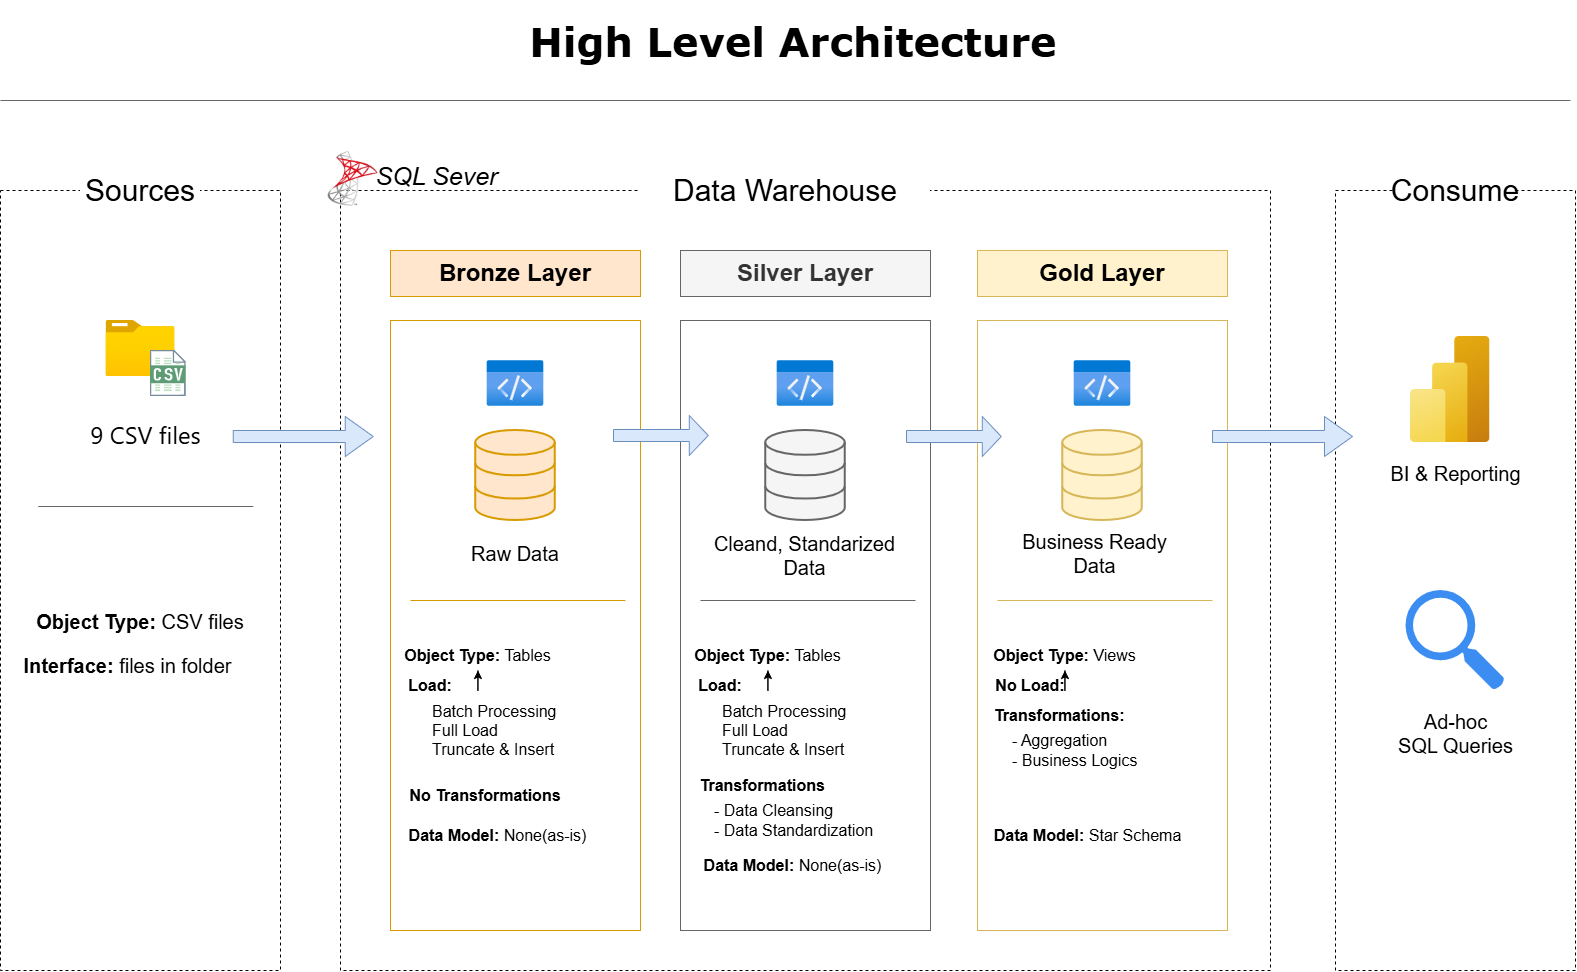

The diagram above was exported from draw.io. Its source (the exported page's mxGraphModel, read from the mxfile embedded in the PNG):
<mxGraphModel dx="2946" dy="1588" grid="1" gridSize="10" guides="1" tooltips="1" connect="1" arrows="1" fold="1" page="0" pageScale="1" pageWidth="850" pageHeight="1100" math="0" shadow="0">
  <root>
    <mxCell id="0" />
    <mxCell id="1" parent="0" />
    <mxCell id="OJrKfDZV1HhFzKS5y5BE-2" parent="1" style="rounded=0;whiteSpace=wrap;html=1;fillColor=none;dashed=1;" value="&amp;nbsp; &amp;nbsp; &amp;nbsp; &amp;nbsp; &amp;nbsp; &amp;nbsp; " vertex="1">
      <mxGeometry height="780" width="280" x="-700" y="-110" as="geometry" />
    </mxCell>
    <mxCell id="OJrKfDZV1HhFzKS5y5BE-3" parent="1" style="rounded=0;whiteSpace=wrap;html=1;fillColor=none;dashed=1;" value="&amp;nbsp; &amp;nbsp; &amp;nbsp; &amp;nbsp; &amp;nbsp; &amp;nbsp; &amp;nbsp; &amp;nbsp; &amp;nbsp; &amp;nbsp; &amp;nbsp; &amp;nbsp; &amp;nbsp; &amp;nbsp; &amp;nbsp; &amp;nbsp; &amp;nbsp; &amp;nbsp; &amp;nbsp; &amp;nbsp; &amp;nbsp; &amp;nbsp; &amp;nbsp; &amp;nbsp; &amp;nbsp; &amp;nbsp; &amp;nbsp; &amp;nbsp; &amp;nbsp; &amp;nbsp; &amp;nbsp; &amp;nbsp; &amp;nbsp; &amp;nbsp; &amp;nbsp; &amp;nbsp; &amp;nbsp; &amp;nbsp; &amp;nbsp; &amp;nbsp; &amp;nbsp; &amp;nbsp; &amp;nbsp; &amp;nbsp; &amp;nbsp; &amp;nbsp; &amp;nbsp; &amp;nbsp; &amp;nbsp; &amp;nbsp; &amp;nbsp; &amp;nbsp; &amp;nbsp; &amp;nbsp; &amp;nbsp; &amp;nbsp; &amp;nbsp; " vertex="1">
      <mxGeometry height="780" width="930" x="-360" y="-110" as="geometry" />
    </mxCell>
    <mxCell id="OJrKfDZV1HhFzKS5y5BE-4" parent="1" style="rounded=0;whiteSpace=wrap;html=1;fillColor=none;dashed=1;" value="" vertex="1">
      <mxGeometry height="780" width="240" x="635" y="-110" as="geometry" />
    </mxCell>
    <mxCell id="OJrKfDZV1HhFzKS5y5BE-6" parent="1" style="rounded=0;whiteSpace=wrap;html=1;fillColor=default;strokeColor=none;" value="&lt;font style=&quot;font-size: 30px;&quot;&gt;Sources&lt;/font&gt;" vertex="1">
      <mxGeometry height="40" width="120" x="-620" y="-130" as="geometry" />
    </mxCell>
    <mxCell id="OJrKfDZV1HhFzKS5y5BE-7" parent="1" style="rounded=0;whiteSpace=wrap;html=1;strokeColor=none;fontSize=30;" value="&lt;font&gt;Data Warehouse&lt;/font&gt;" vertex="1">
      <mxGeometry height="40" width="290" x="-60" y="-130" as="geometry" />
    </mxCell>
    <mxCell id="OJrKfDZV1HhFzKS5y5BE-8" parent="1" style="rounded=0;whiteSpace=wrap;html=1;fillColor=default;strokeColor=none;fontSize=30;" value="Consume" vertex="1">
      <mxGeometry height="40" width="120" x="695" y="-130" as="geometry" />
    </mxCell>
    <mxCell id="OJrKfDZV1HhFzKS5y5BE-9" parent="1" style="image;aspect=fixed;html=1;align=center;fontSize=12;image=img/lib/azure2/general/Folder_Blank.svg;points=[[0.5,0.083,0],[0.5,1,0],[0.003,0.5,0],[0.998,0.554,0],[0.99,0.114,0],[0.987,0.996,0],[0.013,0.996,0],[0.013,0.004,0]];labelPerimeter=1;" value="" vertex="1">
      <mxGeometry height="56.00000000000001" width="69" x="-594.5" y="20" as="geometry" />
    </mxCell>
    <mxCell id="OJrKfDZV1HhFzKS5y5BE-10" parent="1" style="shape=image;html=1;verticalAlign=top;verticalLabelPosition=bottom;labelBackgroundColor=#ffffff;imageAspect=0;aspect=fixed;image=https://icons.diagrams.net/assets/integration/1/CSV_File.svg;labelPerimeter=1;" value="" vertex="1">
      <mxGeometry height="46" width="35.53" x="-550" y="50" as="geometry" />
    </mxCell>
    <mxCell id="OJrKfDZV1HhFzKS5y5BE-11" parent="1" style="text;html=1;whiteSpace=wrap;strokeColor=none;fillColor=none;align=center;verticalAlign=middle;rounded=0;fontColor=#000000;fontSize=24;" value="&lt;span style=&quot;font-family: anthropic-sans, -apple-system, BlinkMacSystemFont, &amp;quot;Segoe UI&amp;quot;, sans-serif; text-align: start; white-space: nowrap;&quot;&gt;9 CSV files&lt;/span&gt;" vertex="1">
      <mxGeometry height="30" width="79.5" x="-594.5" y="120" as="geometry" />
    </mxCell>
    <mxCell id="OJrKfDZV1HhFzKS5y5BE-12" parent="1" style="rounded=0;whiteSpace=wrap;html=1;fillColor=none;strokeColor=#d79b00;" value="" vertex="1">
      <mxGeometry height="610" width="250" x="-310" y="20" as="geometry" />
    </mxCell>
    <mxCell id="OJrKfDZV1HhFzKS5y5BE-13" parent="1" style="rounded=0;whiteSpace=wrap;html=1;fillColor=#ffe6cc;strokeColor=#d79b00;fontSize=24;fontStyle=1" value="&lt;span&gt;Bronze Layer&lt;/span&gt;" vertex="1">
      <mxGeometry height="46" width="250" x="-310" y="-50" as="geometry" />
    </mxCell>
    <mxCell id="OJrKfDZV1HhFzKS5y5BE-15" parent="1" style="html=1;verticalLabelPosition=bottom;align=center;labelBackgroundColor=#ffffff;verticalAlign=top;strokeWidth=2;strokeColor=#d79b00;shadow=0;dashed=0;shape=mxgraph.ios7.icons.data;labelPerimeter=1;fillColor=#ffe6cc;" value="" vertex="1">
      <mxGeometry height="90" width="79.5" x="-224.75" y="130" as="geometry" />
    </mxCell>
    <mxCell id="OJrKfDZV1HhFzKS5y5BE-16" parent="1" style="image;aspect=fixed;html=1;align=center;fontSize=12;image=img/lib/azure2/general/Code.svg;points=[[0.5,0.003,0],[0.5,0.997,0],[0,0.5,0],[1,0.5,0],[0.985,0.01,0],[0.985,0.99,0],[0.015,0.99,0],[0.015,0.01,0]];labelPerimeter=1;" value="" vertex="1">
      <mxGeometry height="46" width="56.62" x="-213.31" y="60" as="geometry" />
    </mxCell>
    <mxCell id="OJrKfDZV1HhFzKS5y5BE-17" parent="1" style="text;html=1;whiteSpace=wrap;strokeColor=none;fillColor=none;align=center;verticalAlign=middle;rounded=0;fontSize=20;" value="Raw Data" vertex="1">
      <mxGeometry height="46" width="140" x="-255" y="230" as="geometry" />
    </mxCell>
    <mxCell id="OJrKfDZV1HhFzKS5y5BE-18" parent="1" style="text;html=1;whiteSpace=wrap;strokeColor=none;fillColor=none;align=center;verticalAlign=middle;rounded=0;fontSize=16;fontStyle=1" value="Object Type: &lt;span style=&quot;font-weight: normal;&quot;&gt;Tables&lt;/span&gt;" vertex="1">
      <mxGeometry height="30" width="185.25" x="-315.25" y="340" as="geometry" />
    </mxCell>
    <mxCell id="OJrKfDZV1HhFzKS5y5BE-19" edge="1" parent="1" source="OJrKfDZV1HhFzKS5y5BE-18" style="edgeStyle=orthogonalEdgeStyle;rounded=0;orthogonalLoop=1;jettySize=auto;html=1;innerLoopWaypoints=1;exitX=0.5;exitY=1;exitDx=0;exitDy=0;defaultLabelBackgroundColor=page;" target="OJrKfDZV1HhFzKS5y5BE-18">
      <mxGeometry relative="1" as="geometry" />
    </mxCell>
    <mxCell id="OJrKfDZV1HhFzKS5y5BE-20" parent="1" style="text;html=1;whiteSpace=wrap;strokeColor=none;fillColor=none;align=center;verticalAlign=middle;rounded=0;fontSize=16;fontStyle=1" value="Load:" vertex="1">
      <mxGeometry height="30" width="140" x="-340" y="370" as="geometry" />
    </mxCell>
    <mxCell id="OJrKfDZV1HhFzKS5y5BE-21" parent="1" style="text;html=1;whiteSpace=wrap;strokeColor=none;fillColor=none;align=left;verticalAlign=middle;rounded=0;fontSize=16;" value="Batch Processing&lt;div&gt;Full Load&lt;/div&gt;&lt;div&gt;Truncate &amp;amp; Insert&lt;/div&gt;" vertex="1">
      <mxGeometry height="100" width="170" x="-270" y="380" as="geometry" />
    </mxCell>
    <mxCell id="OJrKfDZV1HhFzKS5y5BE-22" parent="1" style="text;html=1;whiteSpace=wrap;strokeColor=none;fillColor=none;align=center;verticalAlign=middle;rounded=0;fontSize=16;fontStyle=1" value="No Transformations" vertex="1">
      <mxGeometry height="30" width="170" x="-300" y="480" as="geometry" />
    </mxCell>
    <mxCell id="OJrKfDZV1HhFzKS5y5BE-23" parent="1" style="text;html=1;whiteSpace=wrap;strokeColor=none;fillColor=none;align=center;verticalAlign=middle;rounded=0;fontSize=16;fontStyle=1" value="Data Model: &lt;span style=&quot;font-weight: normal;&quot;&gt;None(as-is)&lt;/span&gt;" vertex="1">
      <mxGeometry height="30" width="195" x="-300" y="520" as="geometry" />
    </mxCell>
    <mxCell id="OJrKfDZV1HhFzKS5y5BE-25" parent="1" style="verticalLabelPosition=bottom;shadow=0;dashed=0;align=center;html=1;verticalAlign=top;strokeWidth=1;shape=mxgraph.mockup.markup.line;strokeColor=#d79b00;labelPerimeter=1;fillColor=#ffe6cc;" value="" vertex="1">
      <mxGeometry height="20" width="215" x="-290" y="290" as="geometry" />
    </mxCell>
    <mxCell id="OJrKfDZV1HhFzKS5y5BE-37" parent="1" style="rounded=0;whiteSpace=wrap;html=1;fillColor=none;strokeColor=#666666;fontColor=#333333;" value="" vertex="1">
      <mxGeometry height="610" width="250" x="-20" y="20" as="geometry" />
    </mxCell>
    <mxCell id="OJrKfDZV1HhFzKS5y5BE-38" parent="1" style="rounded=0;whiteSpace=wrap;html=1;fillColor=#f5f5f5;strokeColor=#666666;fontSize=24;fontStyle=1;fontColor=#333333;" value="&lt;span&gt;Silver Layer&lt;/span&gt;" vertex="1">
      <mxGeometry height="46" width="250" x="-20" y="-50" as="geometry" />
    </mxCell>
    <mxCell id="OJrKfDZV1HhFzKS5y5BE-39" parent="1" style="html=1;verticalLabelPosition=bottom;align=center;labelBackgroundColor=#ffffff;verticalAlign=top;strokeWidth=2;strokeColor=#666666;shadow=0;dashed=0;shape=mxgraph.ios7.icons.data;labelPerimeter=1;fillColor=#f5f5f5;fontColor=#333333;" value="" vertex="1">
      <mxGeometry height="90" width="79.5" x="65.25" y="130" as="geometry" />
    </mxCell>
    <mxCell id="OJrKfDZV1HhFzKS5y5BE-40" parent="1" style="image;aspect=fixed;html=1;align=center;fontSize=12;image=img/lib/azure2/general/Code.svg;points=[[0.5,0.003,0],[0.5,0.997,0],[0,0.5,0],[1,0.5,0],[0.985,0.01,0],[0.985,0.99,0],[0.015,0.99,0],[0.015,0.01,0]];labelPerimeter=1;" value="" vertex="1">
      <mxGeometry height="46" width="56.62" x="76.69" y="60" as="geometry" />
    </mxCell>
    <mxCell id="OJrKfDZV1HhFzKS5y5BE-41" parent="1" style="text;html=1;whiteSpace=wrap;strokeColor=none;fillColor=none;align=center;verticalAlign=middle;rounded=0;fontSize=20;" value="Cleand, Standarized Data" vertex="1">
      <mxGeometry height="46" width="185.25" x="12.379999999999999" y="232" as="geometry" />
    </mxCell>
    <mxCell id="OJrKfDZV1HhFzKS5y5BE-42" parent="1" style="text;html=1;whiteSpace=wrap;strokeColor=none;fillColor=none;align=center;verticalAlign=middle;rounded=0;fontSize=16;fontStyle=1" value="Object Type: &lt;span style=&quot;font-weight: normal;&quot;&gt;Tables&lt;/span&gt;" vertex="1">
      <mxGeometry height="30" width="185.25" x="-25.25" y="340" as="geometry" />
    </mxCell>
    <mxCell id="OJrKfDZV1HhFzKS5y5BE-43" edge="1" parent="1" source="OJrKfDZV1HhFzKS5y5BE-42" style="edgeStyle=orthogonalEdgeStyle;rounded=0;orthogonalLoop=1;jettySize=auto;html=1;innerLoopWaypoints=1;exitX=0.5;exitY=1;exitDx=0;exitDy=0;defaultLabelBackgroundColor=page;" target="OJrKfDZV1HhFzKS5y5BE-42">
      <mxGeometry relative="1" as="geometry" />
    </mxCell>
    <mxCell id="OJrKfDZV1HhFzKS5y5BE-44" parent="1" style="text;html=1;whiteSpace=wrap;strokeColor=none;fillColor=none;align=center;verticalAlign=middle;rounded=0;fontSize=16;fontStyle=1" value="Load:" vertex="1">
      <mxGeometry height="30" width="140" x="-50" y="370" as="geometry" />
    </mxCell>
    <mxCell id="OJrKfDZV1HhFzKS5y5BE-45" parent="1" style="text;html=1;whiteSpace=wrap;strokeColor=none;fillColor=none;align=left;verticalAlign=middle;rounded=0;fontSize=16;" value="Batch Processing&lt;div&gt;Full Load&lt;/div&gt;&lt;div&gt;Truncate &amp;amp; Insert&lt;/div&gt;" vertex="1">
      <mxGeometry height="100" width="170" x="20" y="380" as="geometry" />
    </mxCell>
    <mxCell id="OJrKfDZV1HhFzKS5y5BE-46" parent="1" style="text;html=1;whiteSpace=wrap;strokeColor=none;fillColor=none;align=center;verticalAlign=middle;rounded=0;fontSize=16;fontStyle=1" value="&amp;nbsp;Transformations" vertex="1">
      <mxGeometry height="30" width="170" x="-25.25" y="470" as="geometry" />
    </mxCell>
    <mxCell id="OJrKfDZV1HhFzKS5y5BE-47" parent="1" style="text;html=1;whiteSpace=wrap;strokeColor=none;fillColor=none;align=center;verticalAlign=middle;rounded=0;fontSize=16;fontStyle=1" value="Data Model: &lt;span style=&quot;font-weight: normal;&quot;&gt;None(as-is)&lt;/span&gt;" vertex="1">
      <mxGeometry height="30" width="195" x="-5" y="550" as="geometry" />
    </mxCell>
    <mxCell id="OJrKfDZV1HhFzKS5y5BE-48" parent="1" style="verticalLabelPosition=bottom;shadow=0;dashed=0;align=center;html=1;verticalAlign=top;strokeWidth=1;shape=mxgraph.mockup.markup.line;strokeColor=#666666;labelPerimeter=1;fillColor=#f5f5f5;fontColor=#333333;" value="" vertex="1">
      <mxGeometry height="20" width="215" y="290" as="geometry" />
    </mxCell>
    <mxCell id="OJrKfDZV1HhFzKS5y5BE-49" parent="1" style="rounded=0;whiteSpace=wrap;html=1;fillColor=none;strokeColor=#d6b656;" value="" vertex="1">
      <mxGeometry height="610" width="250" x="277" y="20" as="geometry" />
    </mxCell>
    <mxCell id="OJrKfDZV1HhFzKS5y5BE-50" parent="1" style="rounded=0;whiteSpace=wrap;html=1;fillColor=#fff2cc;strokeColor=#d6b656;fontSize=24;fontStyle=1" value="&lt;span&gt;Gold Layer&lt;/span&gt;" vertex="1">
      <mxGeometry height="46" width="250" x="277" y="-50" as="geometry" />
    </mxCell>
    <mxCell id="OJrKfDZV1HhFzKS5y5BE-51" parent="1" style="html=1;verticalLabelPosition=bottom;align=center;labelBackgroundColor=#ffffff;verticalAlign=top;strokeWidth=2;strokeColor=#d6b656;shadow=0;dashed=0;shape=mxgraph.ios7.icons.data;labelPerimeter=1;fillColor=#fff2cc;" value="" vertex="1">
      <mxGeometry height="90" width="79.5" x="362.25" y="130" as="geometry" />
    </mxCell>
    <mxCell id="OJrKfDZV1HhFzKS5y5BE-52" parent="1" style="image;aspect=fixed;html=1;align=center;fontSize=12;image=img/lib/azure2/general/Code.svg;points=[[0.5,0.003,0],[0.5,0.997,0],[0,0.5,0],[1,0.5,0],[0.985,0.01,0],[0.985,0.99,0],[0.015,0.99,0],[0.015,0.01,0]];labelPerimeter=1;" value="" vertex="1">
      <mxGeometry height="46" width="56.62" x="373.69" y="60" as="geometry" />
    </mxCell>
    <mxCell id="OJrKfDZV1HhFzKS5y5BE-53" parent="1" style="text;html=1;whiteSpace=wrap;strokeColor=none;fillColor=none;align=center;verticalAlign=middle;rounded=0;fontSize=20;" value="Business Ready Data" vertex="1">
      <mxGeometry height="46" width="155" x="317" y="230" as="geometry" />
    </mxCell>
    <mxCell id="OJrKfDZV1HhFzKS5y5BE-54" parent="1" style="text;html=1;whiteSpace=wrap;strokeColor=none;fillColor=none;align=center;verticalAlign=middle;rounded=0;fontSize=16;fontStyle=1" value="Object Type: &lt;span style=&quot;font-weight: normal;&quot;&gt;Views&lt;/span&gt;" vertex="1">
      <mxGeometry height="30" width="185.25" x="271.75" y="340" as="geometry" />
    </mxCell>
    <mxCell id="OJrKfDZV1HhFzKS5y5BE-55" edge="1" parent="1" source="OJrKfDZV1HhFzKS5y5BE-54" style="edgeStyle=orthogonalEdgeStyle;rounded=0;orthogonalLoop=1;jettySize=auto;html=1;innerLoopWaypoints=1;exitX=0.5;exitY=1;exitDx=0;exitDy=0;defaultLabelBackgroundColor=page;" target="OJrKfDZV1HhFzKS5y5BE-54">
      <mxGeometry relative="1" as="geometry" />
    </mxCell>
    <mxCell id="OJrKfDZV1HhFzKS5y5BE-56" parent="1" style="text;html=1;whiteSpace=wrap;strokeColor=none;fillColor=none;align=center;verticalAlign=middle;rounded=0;fontSize=16;fontStyle=1" value="No Load:" vertex="1">
      <mxGeometry height="30" width="140" x="260" y="370" as="geometry" />
    </mxCell>
    <mxCell id="OJrKfDZV1HhFzKS5y5BE-57" parent="1" style="text;html=1;whiteSpace=wrap;strokeColor=none;fillColor=none;align=left;verticalAlign=middle;rounded=0;fontSize=16;" value="&lt;div&gt;&lt;span style=&quot;background-color: transparent; color: light-dark(#000000, var(--ge-light-color, #ffffff));&quot;&gt;- Aggregation&lt;/span&gt;&lt;/div&gt;&lt;div&gt;&lt;span style=&quot;background-color: transparent; color: light-dark(#000000, var(--ge-light-color, #ffffff));&quot;&gt;- Business Logics&lt;/span&gt;&lt;/div&gt;" vertex="1">
      <mxGeometry height="100" width="170" x="309.5" y="400" as="geometry" />
    </mxCell>
    <mxCell id="OJrKfDZV1HhFzKS5y5BE-58" parent="1" style="text;html=1;whiteSpace=wrap;strokeColor=none;fillColor=none;align=center;verticalAlign=middle;rounded=0;fontSize=16;fontStyle=1" value="&amp;nbsp;Transformations:" vertex="1">
      <mxGeometry height="30" width="170" x="271.75" y="400" as="geometry" />
    </mxCell>
    <mxCell id="OJrKfDZV1HhFzKS5y5BE-59" parent="1" style="text;html=1;whiteSpace=wrap;strokeColor=none;fillColor=none;align=center;verticalAlign=middle;rounded=0;fontSize=16;fontStyle=1" value="Data Model: &lt;span style=&quot;font-weight: normal;&quot;&gt;Star Schema&lt;/span&gt;" vertex="1">
      <mxGeometry height="30" width="195" x="290" y="520" as="geometry" />
    </mxCell>
    <mxCell id="OJrKfDZV1HhFzKS5y5BE-60" parent="1" style="verticalLabelPosition=bottom;shadow=0;dashed=0;align=center;html=1;verticalAlign=top;strokeWidth=1;shape=mxgraph.mockup.markup.line;strokeColor=#d6b656;labelPerimeter=1;fillColor=#fff2cc;" value="" vertex="1">
      <mxGeometry height="20" width="215" x="297" y="290" as="geometry" />
    </mxCell>
    <mxCell id="OJrKfDZV1HhFzKS5y5BE-62" parent="1" style="text;html=1;whiteSpace=wrap;strokeColor=none;fillColor=none;align=left;verticalAlign=middle;rounded=0;fontSize=16;" value="&lt;div&gt;&lt;span style=&quot;background-color: transparent; color: light-dark(#000000, var(--ge-light-color, #ffffff));&quot;&gt;- Data Cleansing&lt;/span&gt;&lt;/div&gt;&lt;div&gt;&lt;span style=&quot;background-color: transparent; color: light-dark(#000000, var(--ge-light-color, #ffffff));&quot;&gt;-&amp;nbsp;&lt;/span&gt;&lt;span style=&quot;background-color: transparent; color: light-dark(#000000, var(--ge-light-color, #ffffff));&quot;&gt;Data Standardization&lt;/span&gt;&lt;/div&gt;" vertex="1">
      <mxGeometry height="100" width="170" x="12.379999999999995" y="470" as="geometry" />
    </mxCell>
    <mxCell id="OJrKfDZV1HhFzKS5y5BE-63" parent="1" style="image;aspect=fixed;html=1;align=center;fontSize=12;image=img/lib/azure2/analytics/Power_BI_Embedded.svg;points=[[0.777,0,0],[0.5,1,0],[0.038,0.5,0],[1,0.5,0],[0.993,0.018,0],[0.993,0.982,0],[0.007,0.982,0]];labelPerimeter=1;" value="" vertex="1">
      <mxGeometry height="106" width="79.5" x="710" y="36" as="geometry" />
    </mxCell>
    <mxCell id="OJrKfDZV1HhFzKS5y5BE-64" parent="1" style="text;html=1;whiteSpace=wrap;strokeColor=none;fillColor=none;align=center;verticalAlign=middle;rounded=0;fontSize=20;" value="BI &amp;amp; Reporting" vertex="1">
      <mxGeometry height="46" width="155" x="677.5" y="150" as="geometry" />
    </mxCell>
    <mxCell id="OJrKfDZV1HhFzKS5y5BE-65" parent="1" style="sketch=0;html=1;aspect=fixed;strokeColor=none;shadow=0;fillColor=#3B8DF1;verticalAlign=top;labelPosition=center;verticalLabelPosition=bottom;shape=mxgraph.gcp2.search;labelPerimeter=1;" value="" vertex="1">
      <mxGeometry height="100" width="99" x="705.5" y="290" as="geometry" />
    </mxCell>
    <mxCell id="OJrKfDZV1HhFzKS5y5BE-66" parent="1" style="text;html=1;whiteSpace=wrap;strokeColor=none;fillColor=none;align=center;verticalAlign=middle;rounded=0;fontSize=20;" value="Ad-hoc&lt;br&gt;SQL Queries" vertex="1">
      <mxGeometry height="46" width="155" x="677.5" y="410" as="geometry" />
    </mxCell>
    <mxCell id="OJrKfDZV1HhFzKS5y5BE-67" parent="1" style="text;html=1;whiteSpace=wrap;strokeColor=none;fillColor=none;align=center;verticalAlign=middle;rounded=0;fontSize=20;fontStyle=1" value="Object Type: &lt;span style=&quot;font-weight: normal;&quot;&gt;CSV files&lt;/span&gt;" vertex="1">
      <mxGeometry height="30" width="240" x="-680" y="306" as="geometry" />
    </mxCell>
    <mxCell id="OJrKfDZV1HhFzKS5y5BE-68" parent="1" style="verticalLabelPosition=bottom;shadow=0;dashed=0;align=center;html=1;verticalAlign=top;strokeWidth=1;shape=mxgraph.mockup.markup.line;strokeColor=#666666;labelPerimeter=1;fillColor=#f5f5f5;fontColor=#333333;" value="" vertex="1">
      <mxGeometry height="20" width="215" x="-662.25" y="196" as="geometry" />
    </mxCell>
    <mxCell id="OJrKfDZV1HhFzKS5y5BE-69" parent="1" style="text;html=1;whiteSpace=wrap;strokeColor=none;fillColor=none;align=center;verticalAlign=middle;rounded=0;fontSize=20;fontStyle=1" value="Interface: &lt;span style=&quot;font-weight: normal;&quot;&gt;files in folder&lt;/span&gt;" vertex="1">
      <mxGeometry height="30" width="215" x="-680" y="350" as="geometry" />
    </mxCell>
    <mxCell id="OJrKfDZV1HhFzKS5y5BE-71" parent="1" style="shape=singleArrow;whiteSpace=wrap;html=1;fillColor=#dae8fc;strokeColor=#6c8ebf;" value="" vertex="1">
      <mxGeometry height="40" width="140" x="-467.25" y="116" as="geometry" />
    </mxCell>
    <mxCell id="OJrKfDZV1HhFzKS5y5BE-72" parent="1" style="shape=singleArrow;whiteSpace=wrap;html=1;fillColor=#dae8fc;strokeColor=#6c8ebf;" value="" vertex="1">
      <mxGeometry height="40" width="94.75" x="-87" y="115" as="geometry" />
    </mxCell>
    <mxCell id="OJrKfDZV1HhFzKS5y5BE-73" parent="1" style="shape=singleArrow;whiteSpace=wrap;html=1;fillColor=#dae8fc;strokeColor=#6c8ebf;" value="" vertex="1">
      <mxGeometry height="40" width="94.75" x="206" y="116" as="geometry" />
    </mxCell>
    <mxCell id="OJrKfDZV1HhFzKS5y5BE-74" parent="1" style="shape=singleArrow;whiteSpace=wrap;html=1;fillColor=#dae8fc;strokeColor=#6c8ebf;" value="" vertex="1">
      <mxGeometry height="40" width="140" x="512" y="116" as="geometry" />
    </mxCell>
    <mxCell id="OJrKfDZV1HhFzKS5y5BE-75" parent="1" style="text;html=1;whiteSpace=wrap;strokeColor=none;fillColor=none;align=center;verticalAlign=middle;rounded=0;fontSize=25;fontStyle=2" value="SQL Sever" vertex="1">
      <mxGeometry height="30" width="127.38" x="-327.25" y="-140" as="geometry" />
    </mxCell>
    <mxCell id="OJrKfDZV1HhFzKS5y5BE-76" parent="1" style="shape=image;html=1;verticalAlign=top;verticalLabelPosition=bottom;labelBackgroundColor=#ffffff;imageAspect=0;aspect=fixed;image=https://icons.diagrams.net/assets/apps-and-system-logos/1/Server_Logo.svg;labelPerimeter=1;" value="" vertex="1">
      <mxGeometry height="60" width="62" x="-377.25" y="-150" as="geometry" />
    </mxCell>
    <mxCell id="OJrKfDZV1HhFzKS5y5BE-77" parent="1" style="text;html=1;whiteSpace=wrap;strokeColor=none;fillColor=none;align=center;verticalAlign=middle;rounded=0;fontSize=40;fontStyle=1;fontFamily=Verdana;" value="High Level Architecture" vertex="1">
      <mxGeometry height="80" width="595.74" x="-205.37" y="-300" as="geometry" />
    </mxCell>
    <mxCell id="OJrKfDZV1HhFzKS5y5BE-78" parent="1" style="verticalLabelPosition=bottom;shadow=0;dashed=0;align=center;html=1;verticalAlign=top;strokeWidth=1;shape=mxgraph.mockup.markup.line;strokeColor=#666666;labelPerimeter=1;fillColor=#f5f5f5;fontColor=#333333;" value="" vertex="1">
      <mxGeometry height="20" width="1570" x="-700" y="-210" as="geometry" />
    </mxCell>
  </root>
</mxGraphModel>